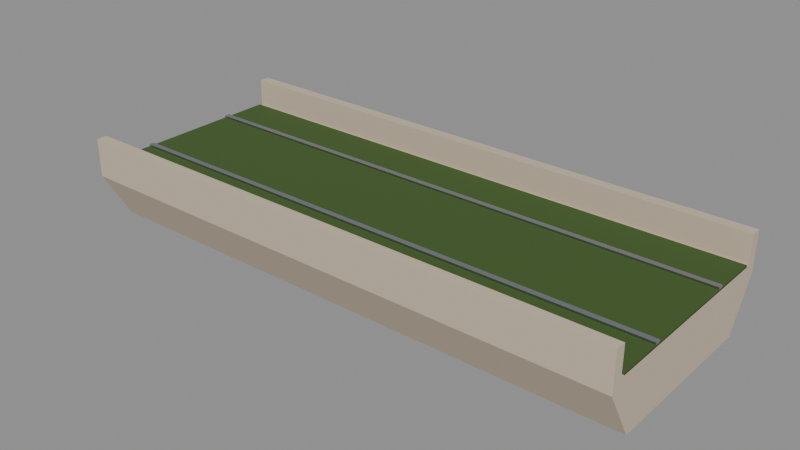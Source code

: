# Source: city_rail_track_8.blend  (saved by Blender 5.4.6; exported with 4.5.12 LTS)
import bpy
from mathutils import Matrix  # noqa: F401  (used for matrix-valued properties, if any)

bpy.ops.wm.read_factory_settings(use_empty=True)
scene = bpy.context.scene
scene.name = 'CityRailTrack8Asset'

# ---- collections
col_stubby_cityrailtrack8 = bpy.data.collections.new('STUBBY_CityRailTrack8'); scene.collection.children.link(col_stubby_cityrailtrack8)

# ---- materials (node trees are filled in below, after node groups)
mat_city_stone = bpy.data.materials.new('City_Stone')
mat_city_stone.use_backface_culling = True
mat_city_stone.diffuse_color = (0.5841, 0.4851, 0.3663, 1.0)
mat_city_moss = bpy.data.materials.new('City_Moss')
mat_city_moss.use_backface_culling = True
mat_city_moss.diffuse_color = (0.04971, 0.1022, 0.01764, 1.0)
mat_city_titanium = bpy.data.materials.new('City_Titanium')
mat_city_titanium.use_backface_culling = True
mat_city_titanium.diffuse_color = (0.4793, 0.5029, 0.5395, 1.0)

# ---- material node trees
mat_city_stone.use_nodes = True; mat_city_stone.node_tree.nodes.clear()
_N = mat_city_stone.node_tree.nodes; _L = mat_city_stone.node_tree.links
n0 = _N.new('ShaderNodeBsdfPrincipled'); n0.name = 'Principled BSDF'; n0.location = (-200, 100)
n0.inputs[0].default_value = (0.5841, 0.4851, 0.3663, 1.0)
n0.inputs[2].default_value = 0.85
n0.inputs[10].default_value = 0.005
n1 = _N.new('ShaderNodeOutputMaterial'); n1.name = 'Material Output'; n1.location = (200, 100)
_L.new(n0.outputs[0], n1.inputs[0])
n1.is_active_output = True
mat_city_moss.use_nodes = True; mat_city_moss.node_tree.nodes.clear()
_N = mat_city_moss.node_tree.nodes; _L = mat_city_moss.node_tree.links
n0 = _N.new('ShaderNodeBsdfPrincipled'); n0.name = 'Principled BSDF'; n0.location = (-200, 100)
n0.inputs[0].default_value = (0.04971, 0.1022, 0.01764, 1.0)
n0.inputs[2].default_value = 0.95
n0.inputs[10].default_value = 0.005
n1 = _N.new('ShaderNodeOutputMaterial'); n1.name = 'Material Output'; n1.location = (200, 100)
_L.new(n0.outputs[0], n1.inputs[0])
n1.is_active_output = True
mat_city_titanium.use_nodes = True; mat_city_titanium.node_tree.nodes.clear()
_N = mat_city_titanium.node_tree.nodes; _L = mat_city_titanium.node_tree.links
n0 = _N.new('ShaderNodeBsdfPrincipled'); n0.name = 'Principled BSDF'; n0.location = (-200, 100)
n0.inputs[0].default_value = (0.4793, 0.5029, 0.5395, 1.0)
n0.inputs[1].default_value = 1.0
n0.inputs[2].default_value = 0.32
n0.inputs[10].default_value = 0.005
n1 = _N.new('ShaderNodeOutputMaterial'); n1.name = 'Material Output'; n1.location = (200, 100)
_L.new(n0.outputs[0], n1.inputs[0])
n1.is_active_output = True

# ---- meshes
me_cityrailtrack8_beam = bpy.data.meshes.new('CityRailTrack8_Beam')
me_cityrailtrack8_beam.from_pydata([(0.0, -1.6, -0.2), (0.0, -1.6, 0.35), (0.0, -1.45, 0.35), (0.0, -1.45, -0.05), (0.0, 1.45, -0.05), (0.0, 1.45, 0.35), (0.0, 1.6, 0.35), (0.0, 1.6, -0.2), (0.0, 1.2, -0.9), (0.0, -1.2, -0.9), (8.0, -1.6, -0.2), (8.0, -1.6, 0.35), (8.0, -1.45, 0.35), (8.0, -1.45, -0.05), (8.0, 1.45, -0.05), (8.0, 1.45, 0.35), (8.0, 1.6, 0.35), (8.0, 1.6, -0.2), (8.0, 1.2, -0.9), (8.0, -1.2, -0.9)], [], [(0, 10, 11, 1), (1, 11, 12, 2), (2, 12, 13, 3), (3, 13, 14, 4), (4, 14, 15, 5), (5, 15, 16, 6), (6, 16, 17, 7), (7, 17, 18, 8), (8, 18, 19, 9), (9, 19, 10, 0), (9, 0, 1, 2, 3, 4, 5, 6, 7, 8), (10, 19, 18, 17, 16, 15, 14, 13, 12, 11)])
_uv = me_cityrailtrack8_beam.uv_layers.new(name='UVMap')
_uv.uv.foreach_set('vector', [0.0, -0.2, 8.0, -0.2, 8.0, 0.35, 0.0, 0.35, 0.0, -1.6, 8.0, -1.6, 8.0, -1.45, 0.0, -1.45, 0.0, 0.35, 8.0, 0.35, 8.0, -0.05, 0.0, -0.05, 0.0, -1.45, 8.0, -1.45, 8.0, 1.45, 0.0, 1.45, 0.0, -0.05, 8.0, -0.05, 8.0, 0.35, 0.0, 0.35, 0.0, 1.45, 8.0, 1.45, 8.0, 1.6, 0.0, 1.6, 0.0, 0.35, 8.0, 0.35, 8.0, -0.2, 0.0, -0.2, 0.0, -0.2, 8.0, -0.2, 8.0, -0.9, 0.0, -0.9, 0.0, 1.2, 8.0, 1.2, 8.0, -1.2, 0.0, -1.2, 0.0, -0.9, 8.0, -0.9, 8.0, -0.2, 0.0, -0.2, -1.2, -0.9, -1.6, -0.2, -1.6, 0.35, -1.45, 0.35, -1.45, -0.05, 1.45, -0.05, 1.45, 0.35, 1.6, 0.35, 1.6, -0.2, 1.2, -0.9, -1.6, -0.2, -1.2, -0.9, 1.2, -0.9, 1.6, -0.2, 1.6, 0.35, 1.45, 0.35, 1.45, -0.05, -1.45, -0.05, -1.45, 0.35, -1.6, 0.35])
me_cityrailtrack8_beam.materials.append(mat_city_stone)
me_cityrailtrack8_beam.update()
me_cityrailtrack8_beambed = bpy.data.meshes.new('CityRailTrack8_BeamBed')
me_cityrailtrack8_beambed.from_pydata([(0.0, -1.4, -0.06), (0.0, 1.4, -0.06), (0.0, 1.4, -0.03), (0.0, -1.4, -0.03), (8.0, -1.4, -0.06), (8.0, 1.4, -0.06), (8.0, 1.4, -0.03), (8.0, -1.4, -0.03)], [], [(0, 1, 5, 4), (1, 2, 6, 5), (2, 3, 7, 6), (3, 0, 4, 7), (3, 2, 1, 0), (4, 5, 6, 7)])
_uv = me_cityrailtrack8_beambed.uv_layers.new(name='UVMap')
_uv.uv.foreach_set('vector', [0.0, -1.4, 0.0, 1.4, 8.0, 1.4, 8.0, -1.4, 0.0, -0.06, 0.0, -0.03, 8.0, -0.03, 8.0, -0.06, 0.0, 1.4, 0.0, -1.4, 8.0, -1.4, 8.0, 1.4, 0.0, -0.03, 0.0, -0.06, 8.0, -0.06, 8.0, -0.03, -1.4, -0.03, 1.4, -0.03, 1.4, -0.06, -1.4, -0.06, -1.4, -0.06, 1.4, -0.06, 1.4, -0.03, -1.4, -0.03])
me_cityrailtrack8_beambed.materials.append(mat_city_moss)
me_cityrailtrack8_beambed.update()
me_cityrailtrack8_beamrail_1 = bpy.data.meshes.new('CityRailTrack8_BeamRail-1')
me_cityrailtrack8_beamrail_1.from_pydata([(0.0, -0.7575, -0.03), (0.0, -0.6775, -0.03), (0.0, -0.6775, 0.0), (0.0, -0.7575, 0.0), (8.0, -0.7575, -0.03), (8.0, -0.6775, -0.03), (8.0, -0.6775, 0.0), (8.0, -0.7575, 0.0)], [], [(0, 1, 5, 4), (1, 2, 6, 5), (2, 3, 7, 6), (3, 0, 4, 7), (3, 2, 1, 0), (4, 5, 6, 7)])
_uv = me_cityrailtrack8_beamrail_1.uv_layers.new(name='UVMap')
_uv.uv.foreach_set('vector', [0.0, -0.7575, 0.0, -0.6775, 8.0, -0.6775, 8.0, -0.7575, 0.0, -0.03, 0.0, 0.0, 8.0, 0.0, 8.0, -0.03, 0.0, -0.6775, 0.0, -0.7575, 8.0, -0.7575, 8.0, -0.6775, 0.0, 0.0, 0.0, -0.03, 8.0, -0.03, 8.0, 0.0, -0.7575, 0.0, -0.6775, 0.0, -0.6775, -0.03, -0.7575, -0.03, -0.7575, -0.03, -0.6775, -0.03, -0.6775, 0.0, -0.7575, 0.0])
me_cityrailtrack8_beamrail_1.materials.append(mat_city_titanium)
me_cityrailtrack8_beamrail_1.update()
me_cityrailtrack8_beamrail1 = bpy.data.meshes.new('CityRailTrack8_BeamRail1')
me_cityrailtrack8_beamrail1.from_pydata([(0.0, 0.6775, -0.03), (0.0, 0.7575, -0.03), (0.0, 0.7575, 0.0), (0.0, 0.6775, 0.0), (8.0, 0.6775, -0.03), (8.0, 0.7575, -0.03), (8.0, 0.7575, 0.0), (8.0, 0.6775, 0.0)], [], [(0, 1, 5, 4), (1, 2, 6, 5), (2, 3, 7, 6), (3, 0, 4, 7), (3, 2, 1, 0), (4, 5, 6, 7)])
_uv = me_cityrailtrack8_beamrail1.uv_layers.new(name='UVMap')
_uv.uv.foreach_set('vector', [0.0, 0.6775, 0.0, 0.7575, 8.0, 0.7575, 8.0, 0.6775, 0.0, -0.03, 0.0, 0.0, 8.0, 0.0, 8.0, -0.03, 0.0, 0.7575, 0.0, 0.6775, 8.0, 0.6775, 8.0, 0.7575, 0.0, 0.0, 0.0, -0.03, 8.0, -0.03, 8.0, 0.0, 0.6775, 0.0, 0.7575, 0.0, 0.7575, -0.03, 0.6775, -0.03, 0.6775, -0.03, 0.7575, -0.03, 0.7575, 0.0, 0.6775, 0.0])
me_cityrailtrack8_beamrail1.materials.append(mat_city_titanium)
me_cityrailtrack8_beamrail1.update()

# ---- objects
ob_cityrailtrack8_root = bpy.data.objects.new('CityRailTrack8_Root', None)
ob_cityrailtrack8_beam = bpy.data.objects.new('CityRailTrack8_Beam', me_cityrailtrack8_beam)
ob_cityrailtrack8_beambed = bpy.data.objects.new('CityRailTrack8_BeamBed', me_cityrailtrack8_beambed)
ob_cityrailtrack8_beamrail_1 = bpy.data.objects.new('CityRailTrack8_BeamRail-1', me_cityrailtrack8_beamrail_1)
ob_cityrailtrack8_beamrail1 = bpy.data.objects.new('CityRailTrack8_BeamRail1', me_cityrailtrack8_beamrail1)
ob_city_rail_track_8_lod0 = bpy.data.objects.new('city_rail_track_8_LOD0', None)

# ---- transforms, parenting, visibility, modifiers, constraints
ob_cityrailtrack8_root.location = (0.0, 0.0, 0.0)
ob_cityrailtrack8_beam.parent = ob_city_rail_track_8_lod0
ob_cityrailtrack8_beam.location = (0.0, 0.0, 0.0)
ob_cityrailtrack8_beambed.parent = ob_city_rail_track_8_lod0
ob_cityrailtrack8_beambed.location = (0.0, 0.0, 0.0)
ob_cityrailtrack8_beamrail_1.parent = ob_city_rail_track_8_lod0
ob_cityrailtrack8_beamrail_1.location = (0.0, 0.0, 0.0)
ob_cityrailtrack8_beamrail1.parent = ob_city_rail_track_8_lod0
ob_cityrailtrack8_beamrail1.location = (0.0, 0.0, 0.0)
ob_city_rail_track_8_lod0.parent = ob_cityrailtrack8_root
ob_city_rail_track_8_lod0.location = (0.0, 0.0, 0.0)

# ---- collection membership
col_stubby_cityrailtrack8.objects.link(ob_cityrailtrack8_root)
col_stubby_cityrailtrack8.objects.link(ob_cityrailtrack8_beam)
col_stubby_cityrailtrack8.objects.link(ob_cityrailtrack8_beambed)
col_stubby_cityrailtrack8.objects.link(ob_cityrailtrack8_beamrail_1)
col_stubby_cityrailtrack8.objects.link(ob_cityrailtrack8_beamrail1)
col_stubby_cityrailtrack8.objects.link(ob_city_rail_track_8_lod0)

# ---- scene / render settings (as saved in the file)
scene.frame_start = 1; scene.frame_end = 250; scene.frame_set(1)
scene.render.engine = 'BLENDER_EEVEE_NEXT'
scene.render.image_settings.exr_codec = 'NONE'
scene.render.use_bake_clear = False
scene.render.bake_margin = 0
scene.render.bake_bias = 0.0
scene.render.bake_samples = 0
scene.render.simplify_subdivision_render = 0
scene.render.simplify_child_particles_render = 0.0
scene.render.compositor_device = 'GPU'
scene.eevee.use_volume_custom_range = False
scene.eevee.gtao_distance = 0.0
scene.eevee.use_fast_gi = False
scene.eevee.fast_gi_thickness_near = 0.1
scene.eevee.fast_gi_thickness_far = 0.0
scene.eevee.ray_tracing_options.screen_trace_thickness = 0.1
bpy.context.view_layer.update()

# ---- added for rendering (the .blend has no active camera and no usable light): camera, sun + grey world if the file has none
cam_auto = bpy.data.cameras.new('AutoCamera')
cam_auto.lens = 50.0
cam_auto.sensor_width = 36.0
cam_auto.clip_end = 1000.0
ob_auto_camera = bpy.data.objects.new('AutoCamera', cam_auto)
scene.collection.objects.link(ob_auto_camera)
ob_auto_camera.location = (12.0554, -9.66652, 6.16935)
ob_auto_camera.rotation_euler = (1.09748, -7.21219e-08, 0.694738)
scene.camera = ob_auto_camera
light_auto_sun = bpy.data.lights.new('AutoSun', 'SUN')
light_auto_sun.energy = 3.0
light_auto_sun.angle = 0.0523599
ob_auto_sun = bpy.data.objects.new('AutoSun', light_auto_sun)
scene.collection.objects.link(ob_auto_sun)
ob_auto_sun.rotation_euler = (0.872665, 0.174533, 0.523599)
if scene.world is None:
    world_auto = bpy.data.worlds.new('AutoWorld')
    world_auto.color = (0.3, 0.3, 0.3)
    scene.world = world_auto
bpy.context.view_layer.update()
